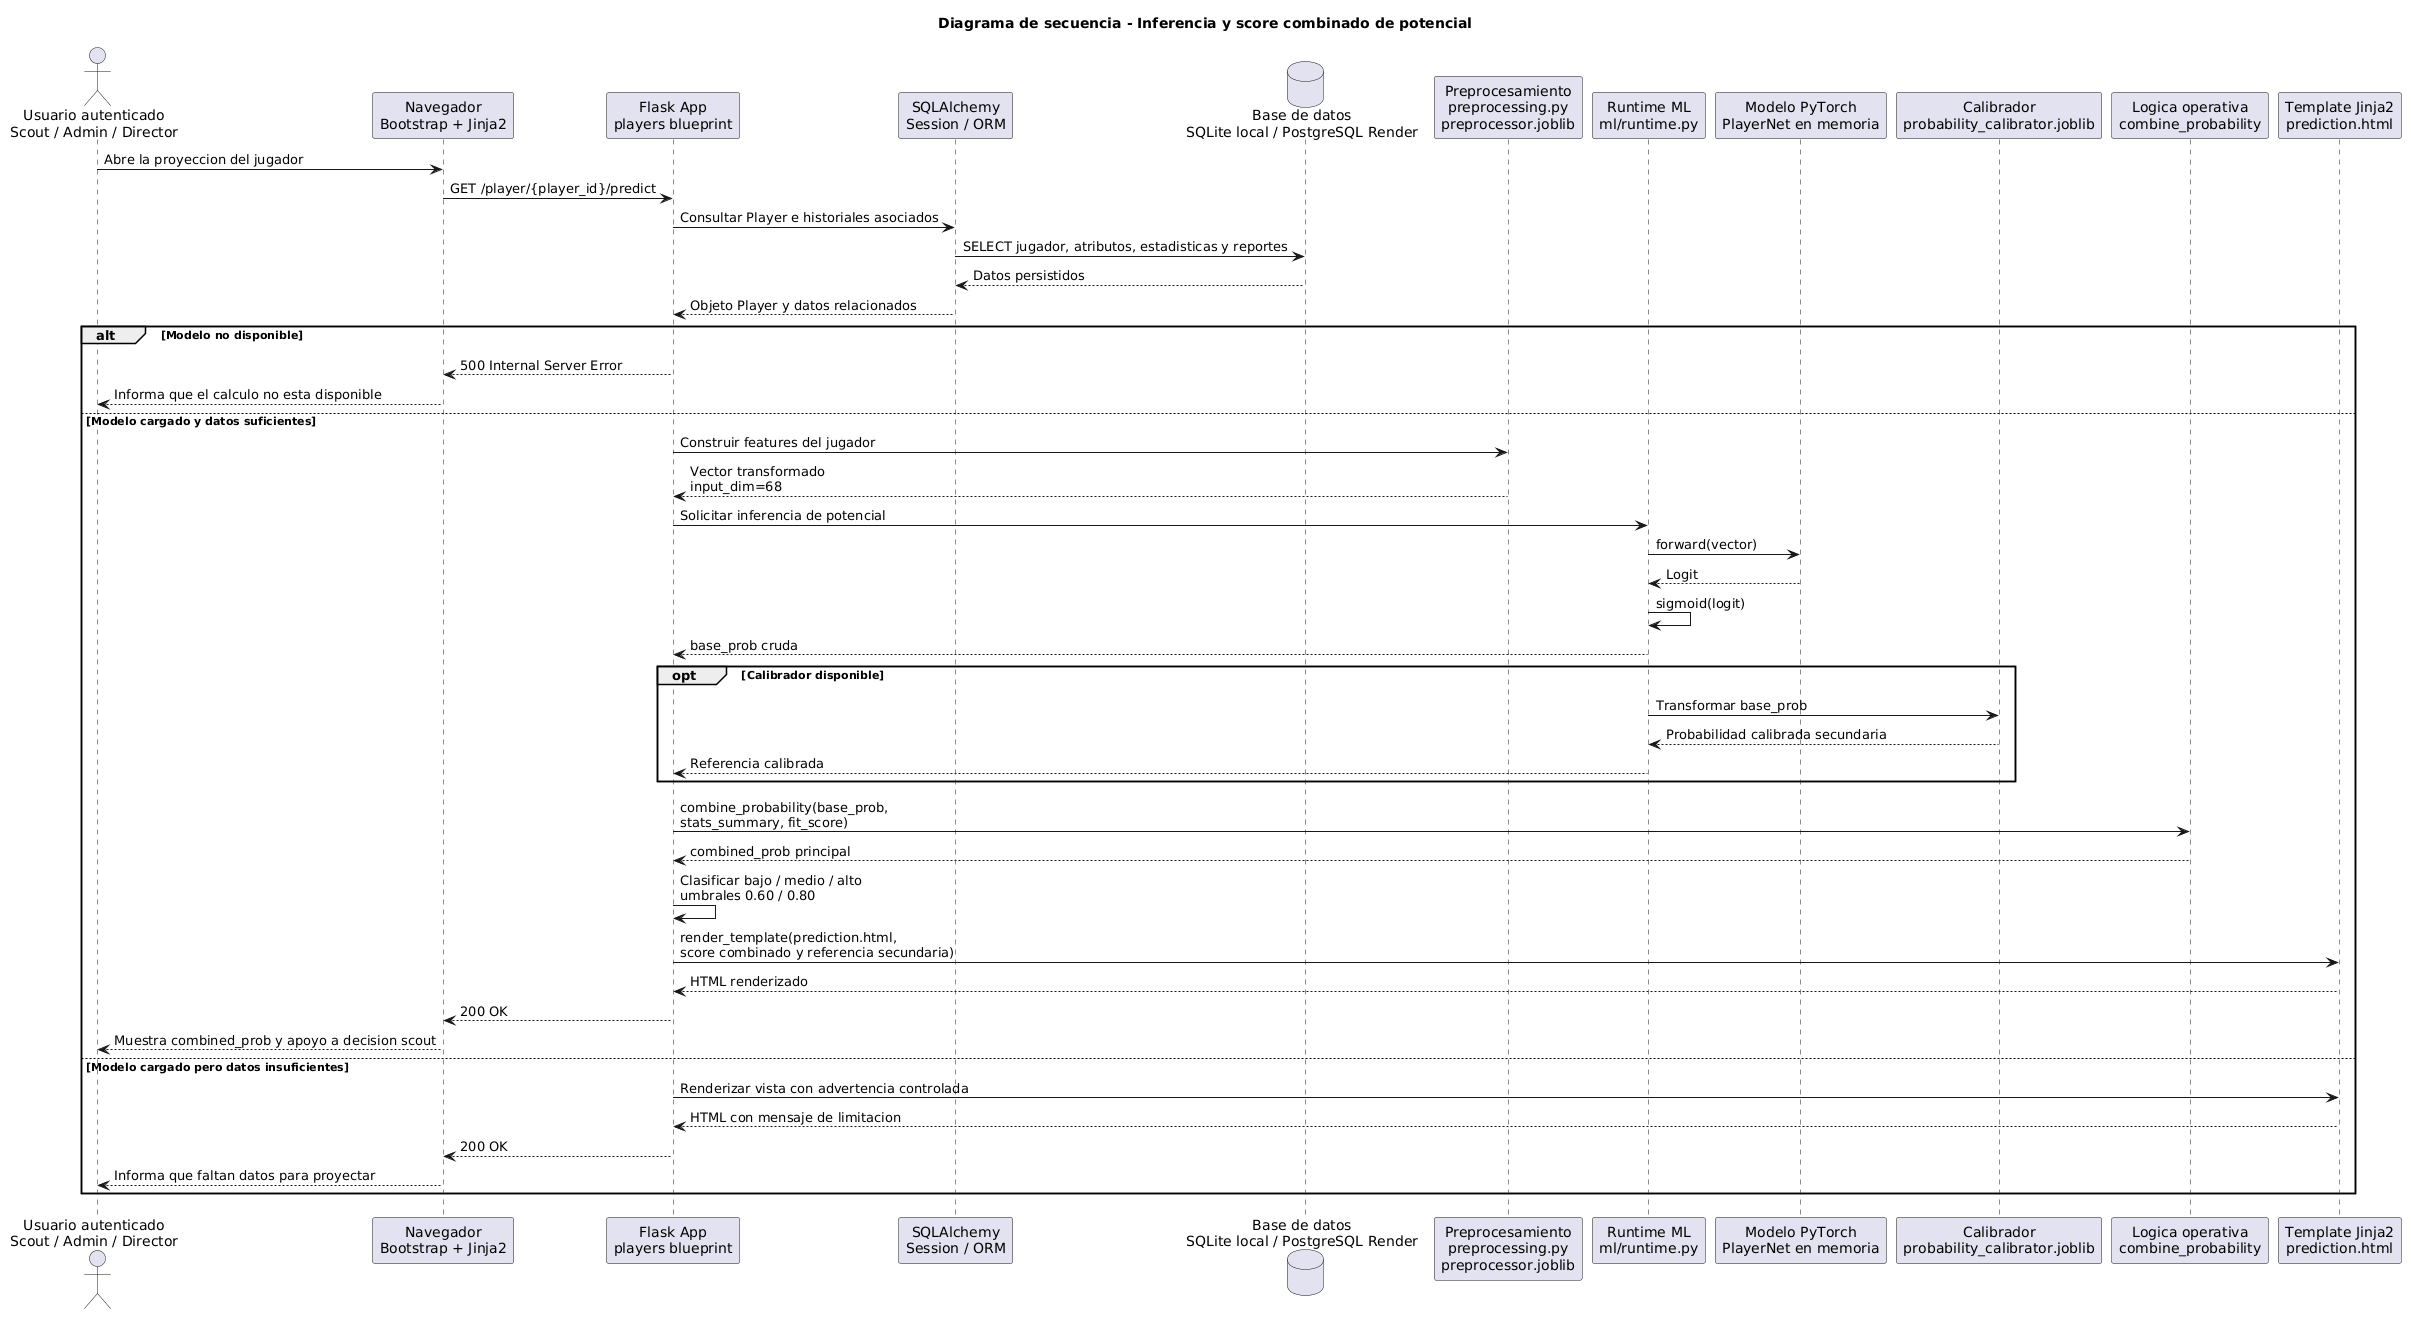

The diagram above was rendered by PlantUML. Its source (embedded in the PNG):
@startuml
title Diagrama de secuencia - Inferencia y score combinado de potencial

actor "Usuario autenticado\nScout / Admin / Director" as Usuario
participant "Navegador\nBootstrap + Jinja2" as Browser
participant "Flask App\nplayers blueprint" as Flask
participant "SQLAlchemy\nSession / ORM" as ORM
database "Base de datos\nSQLite local / PostgreSQL Render" as DB
participant "Preprocesamiento\npreprocessing.py\npreprocessor.joblib" as Prep
participant "Runtime ML\nml/runtime.py" as Runtime
participant "Modelo PyTorch\nPlayerNet en memoria" as Model
participant "Calibrador\nprobability_calibrator.joblib" as Calibrator
participant "Logica operativa\ncombine_probability" as Logic
participant "Template Jinja2\nprediction.html" as View

Usuario -> Browser: Abre la proyeccion del jugador
Browser -> Flask: GET /player/{player_id}/predict

Flask -> ORM: Consultar Player e historiales asociados
ORM -> DB: SELECT jugador, atributos, estadisticas y reportes
DB --> ORM: Datos persistidos
ORM --> Flask: Objeto Player y datos relacionados

alt Modelo no disponible
    Flask --> Browser: 500 Internal Server Error
    Browser --> Usuario: Informa que el calculo no esta disponible
else Modelo cargado y datos suficientes
    Flask -> Prep: Construir features del jugador
    Prep --> Flask: Vector transformado\ninput_dim=68
    Flask -> Runtime: Solicitar inferencia de potencial
    Runtime -> Model: forward(vector)
    Model --> Runtime: Logit
    Runtime -> Runtime: sigmoid(logit)
    Runtime --> Flask: base_prob cruda
    opt Calibrador disponible
        Runtime -> Calibrator: Transformar base_prob
        Calibrator --> Runtime: Probabilidad calibrada secundaria
        Runtime --> Flask: Referencia calibrada
    end
    Flask -> Logic: combine_probability(base_prob,\nstats_summary, fit_score)
    Logic --> Flask: combined_prob principal
    Flask -> Flask: Clasificar bajo / medio / alto\numbrales 0.60 / 0.80
    Flask -> View: render_template(prediction.html,\nscore combinado y referencia secundaria)
    View --> Flask: HTML renderizado
    Flask --> Browser: 200 OK
    Browser --> Usuario: Muestra combined_prob y apoyo a decision scout
else Modelo cargado pero datos insuficientes
    Flask -> View: Renderizar vista con advertencia controlada
    View --> Flask: HTML con mensaje de limitacion
    Flask --> Browser: 200 OK
    Browser --> Usuario: Informa que faltan datos para proyectar
end
@enduml